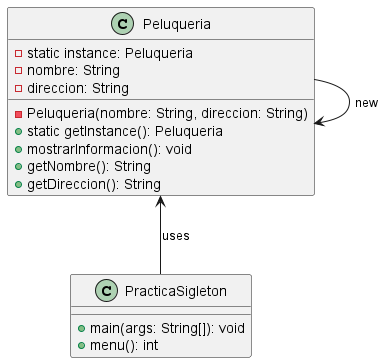

The diagram above was rendered by PlantUML. Its source (embedded in the PNG):
@startuml Peluqueria
class Peluqueria {
    - static instance: Peluqueria
    - nombre: String
    - direccion: String
    - Peluqueria(nombre: String, direccion: String)
    + static getInstance(): Peluqueria
    + mostrarInformacion(): void
    + getNombre(): String
    + getDireccion(): String
}

class PracticaSigleton {
    + main(args: String[]): void
    + menu(): int
}

Peluqueria <-- PracticaSigleton : uses
Peluqueria --> Peluqueria : new
@endumlS